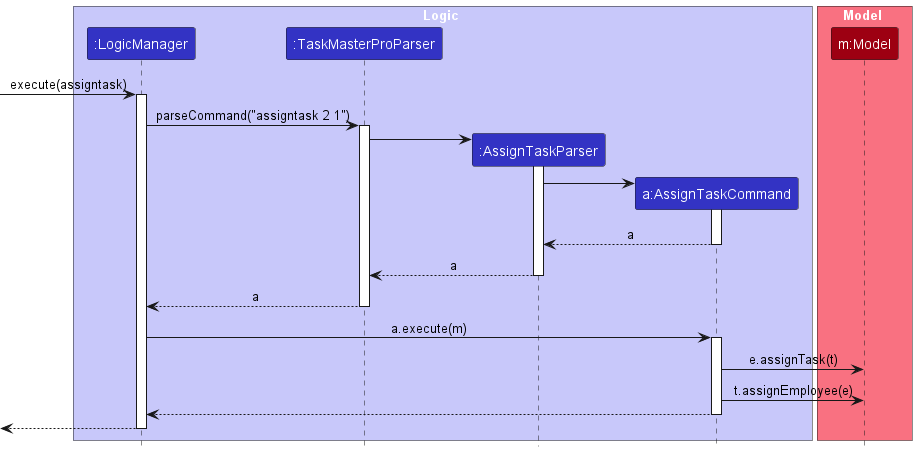

The diagram above was rendered by PlantUML. Its source (embedded in the PNG):
@startuml
!include style.puml
skinparam ArrowFontStyle plain

box Logic LOGIC_COLOR_T1
participant ":LogicManager" as LogicManager LOGIC_COLOR
participant ":TaskMasterProParser" as TaskMasterProParser LOGIC_COLOR
participant ":AssignTaskParser" as AssignTaskParser LOGIC_COLOR
participant "a:AssignTaskCommand" as AssignTaskCommand LOGIC_COLOR
end box

box Model MODEL_COLOR_T1
participant "m:Model" as Model MODEL_COLOR
end box
[-> LogicManager : execute(assigntask)
activate LogicManager

LogicManager -> TaskMasterProParser : parseCommand("assigntask 2 1")
activate TaskMasterProParser

create AssignTaskParser
TaskMasterProParser -> AssignTaskParser
activate AssignTaskParser

create AssignTaskCommand
AssignTaskParser -> AssignTaskCommand
activate AssignTaskCommand
AssignTaskCommand --> AssignTaskParser : a
deactivate AssignTaskCommand
AssignTaskParser --> TaskMasterProParser : a
deactivate AssignTaskParser
TaskMasterProParser --> LogicManager : a
deactivate TaskMasterProParser

LogicManager -> AssignTaskCommand : a.execute(m)
activate AssignTaskCommand
AssignTaskCommand -> Model : e.assignTask(t)
AssignTaskCommand -> Model : t.assignEmployee(e)

AssignTaskCommand --> LogicManager
deactivate AssignTaskCommand

[<--LogicManager
deactivate LogicManager
@enduml